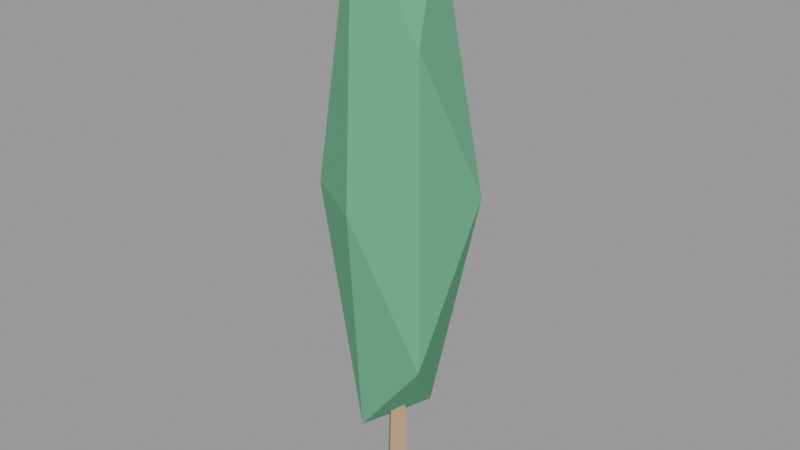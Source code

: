 # Source: cipreste_0_lod.blend  (saved by Blender 3.6.14; exported with 4.5.12 LTS)
import bpy
from mathutils import Matrix  # noqa: F401  (used for matrix-valued properties, if any)

bpy.ops.wm.read_factory_settings(use_empty=True)
scene = bpy.context.scene
scene.name = 'Scene'

# ---- materials (node trees are filled in below, after node groups)
mat_slot_bark = bpy.data.materials.new('slot_bark')
mat_slot_bark.use_transparent_shadow = False
mat_slot_bark.diffuse_color = (0.47, 0.31, 0.2, 1.0)
mat_slot_cypress = bpy.data.materials.new('slot_cypress')
mat_slot_cypress.use_transparent_shadow = False
mat_slot_cypress.diffuse_color = (0.14, 0.38, 0.22, 1.0)

# ---- material node trees

# ---- meshes
me_tronco = bpy.data.meshes.new('Tronco')
me_tronco.from_pydata([(0.18, 0.0, -1.014), (1.102e-17, 0.18, -1.014), (-0.18, 2.204e-17, -1.014), (-3.307e-17, -0.18, -1.014), (0.108, 0.0, 1.014), (6.613e-18, 0.108, 1.014), (-0.108, 1.323e-17, 1.014), (-1.984e-17, -0.108, 1.014)], [], [(0, 1, 5, 4), (1, 2, 6, 5), (2, 3, 7, 6), (3, 0, 4, 7), (3, 2, 1, 0), (4, 5, 6, 7)])
me_tronco.materials.append(mat_slot_bark)
me_tronco.update()
me_copa = bpy.data.meshes.new('Copa')
me_copa.from_pydata([(-0.02663, -0.9278, -0.07027), (0.6657, -0.4455, -2.208), (-0.2837, -0.4337, -3.433), (-0.8905, -0.4496, -0.07027), (-0.2945, -0.4511, 3.433), (0.613, -0.413, 1.905), (0.2155, 0.3741, -3.237), (-0.7512, 0.4301, -2.307), (-0.6876, 0.3908, 1.971), (0.2248, 0.3891, 3.218), (0.8905, 0.4409, -0.07027), (-0.02663, 0.9278, -0.07027)], [], [(0, 2, 1), (1, 5, 0), (0, 3, 2), (0, 4, 3), (0, 5, 4), (1, 10, 5), (2, 6, 1), (3, 7, 2), (4, 8, 3), (5, 9, 4), (1, 6, 10), (2, 7, 6), (3, 8, 7), (4, 9, 8), (5, 10, 9), (6, 11, 10), (7, 11, 6), (8, 11, 7), (9, 11, 8), (10, 11, 9)])
me_copa.materials.append(mat_slot_cypress)
me_copa.update()

# ---- objects
ob_cipreste_0_lod = bpy.data.objects.new('cipreste_0_lod', None)
ob_cipreste_0_lod_tronco_bark = bpy.data.objects.new('cipreste_0_lod~Tronco@bark', me_tronco)
ob_cipreste_0_lod_copa_cypress = bpy.data.objects.new('cipreste_0_lod~Copa@cypress', me_copa)

# ---- transforms, parenting, visibility, modifiers, constraints
ob_cipreste_0_lod.location = (0.0, 0.0, 0.0)
ob_cipreste_0_lod.empty_display_size = 0.08
ob_cipreste_0_lod_tronco_bark.location = (0.0, 0.0, 0.8137)
ob_cipreste_0_lod_copa_cypress.location = (0.02663, 0.01765, 4.32)

# ---- collection membership
scene.collection.objects.link(ob_cipreste_0_lod)
scene.collection.objects.link(ob_cipreste_0_lod_tronco_bark)
scene.collection.objects.link(ob_cipreste_0_lod_copa_cypress)

# ---- scene / render settings (as saved in the file)
scene.frame_start = 1; scene.frame_end = 250; scene.frame_set(1)
scene.render.engine = 'BLENDER_EEVEE_NEXT'
scene.cycles.sampling_pattern = 'TABULATED_SOBOL'
scene.view_settings.view_transform = 'Filmic'
bpy.context.view_layer.update()

# ---- added for rendering (the .blend has no active camera and no usable light): camera, sun + grey world if the file has none
cam_auto = bpy.data.cameras.new('AutoCamera')
cam_auto.lens = 50.0
cam_auto.sensor_width = 36.0
cam_auto.clip_end = 1000.0
ob_auto_camera = bpy.data.objects.new('AutoCamera', cam_auto)
scene.collection.objects.link(ob_auto_camera)
ob_auto_camera.location = (7.76064, -9.26316, 9.96398)
ob_auto_camera.rotation_euler = (1.09748, -7.21219e-08, 0.694738)
scene.camera = ob_auto_camera
light_auto_sun = bpy.data.lights.new('AutoSun', 'SUN')
light_auto_sun.energy = 3.0
light_auto_sun.angle = 0.0523599
ob_auto_sun = bpy.data.objects.new('AutoSun', light_auto_sun)
scene.collection.objects.link(ob_auto_sun)
ob_auto_sun.rotation_euler = (0.872665, 0.174533, 0.523599)
if scene.world is None:
    world_auto = bpy.data.worlds.new('AutoWorld')
    world_auto.color = (0.3, 0.3, 0.3)
    scene.world = world_auto
bpy.context.view_layer.update()
